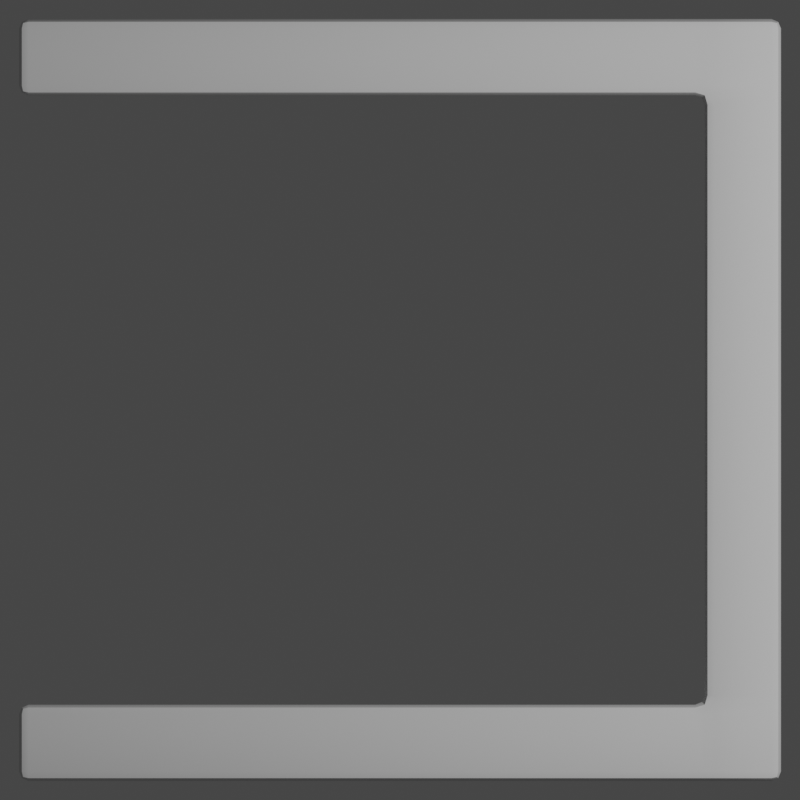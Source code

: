 # Source: contact.blend  (saved by Blender 2.90.8; exported with 4.5.12 LTS)
import bpy
from mathutils import Matrix  # noqa: F401  (used for matrix-valued properties, if any)

bpy.ops.wm.read_factory_settings(use_empty=True)
scene = bpy.context.scene
scene.name = 'Scene'

# ---- collections
col_collection = bpy.data.collections.new('Collection'); scene.collection.children.link(col_collection)

# ---- node groups
ng_auto_smooth = bpy.data.node_groups.new('Auto Smooth', 'GeometryNodeTree')
_s = ng_auto_smooth.interface.new_socket(name='Geometry', in_out='OUTPUT', socket_type='NodeSocketGeometry')
_s = ng_auto_smooth.interface.new_socket(name='Geometry', in_out='INPUT', socket_type='NodeSocketGeometry')
_s = ng_auto_smooth.interface.new_socket(name='Angle', in_out='INPUT', socket_type='NodeSocketFloat')
_s.subtype = 'ANGLE'
_s.min_value = 0.0
_s.max_value = 3.142
ng_auto_smooth.is_modifier = True
_N = ng_auto_smooth.nodes; _L = ng_auto_smooth.links
n0 = _N.new('NodeGroupOutput'); n0.name = 'Group Output'; n0.location = (480, -100)
n1 = _N.new('NodeGroupInput'); n1.name = 'Group Input'; n1.location = (-420, -300)
n2 = _N.new('NodeGroupInput'); n2.name = 'Group Input.001'; n2.location = (-60, -100)
n3 = _N.new('GeometryNodeSetShadeSmooth'); n3.name = 'Set Shade Smooth'; n3.location = (120, -100)
n3.domain = 'EDGE'
n4 = _N.new('GeometryNodeSetShadeSmooth'); n4.name = 'Set Shade Smooth.001'; n4.location = (300, -100)
n5 = _N.new('GeometryNodeInputMeshEdgeAngle'); n5.name = 'Edge Angle'; n5.location = (-420, -220)
n6 = _N.new('GeometryNodeInputEdgeSmooth'); n6.name = 'Is Edge Smooth'; n6.location = (-60, -160)
n7 = _N.new('GeometryNodeInputShadeSmooth'); n7.name = 'Is Face Smooth'; n7.location = (-240, -340)
n8 = _N.new('FunctionNodeBooleanMath'); n8.name = 'Boolean Math'; n8.location = (-60, -220)
n9 = _N.new('FunctionNodeCompare'); n9.name = 'Compare'; n9.location = (-240, -180)
n9.operation = 'LESS_EQUAL'
_L.new(n5.outputs[0], n9.inputs[0])
_L.new(n4.outputs[0], n0.inputs[0])
_L.new(n1.outputs[1], n9.inputs[1])
_L.new(n9.outputs[0], n8.inputs[0])
_L.new(n7.outputs[0], n8.inputs[1])
_L.new(n2.outputs[0], n3.inputs[0])
_L.new(n6.outputs[0], n3.inputs[1])
_L.new(n3.outputs[0], n4.inputs[0])
_L.new(n8.outputs[0], n3.inputs[2])
n0.is_active_output = True

# ---- world
world_world = bpy.data.worlds.new('World'); scene.world = world_world
world_world.use_nodes = True; world_world.node_tree.nodes.clear()
_N = world_world.node_tree.nodes; _L = world_world.node_tree.links
n0 = _N.new('ShaderNodeOutputWorld'); n0.name = 'World Output'; n0.location = (300, 300)
n1 = _N.new('ShaderNodeBackground'); n1.name = 'Background'; n1.location = (10, 300)
n1.inputs[0].default_value = (0.05088, 0.05088, 0.05088, 1.0)
_L.new(n1.outputs[0], n0.inputs[0])
n0.is_active_output = True
world_world.color = (0.05088, 0.05088, 0.05088)
world_world.use_sun_shadow = False
world_world.sun_shadow_jitter_overblur = 0.0

# ---- cameras
cam_camera = bpy.data.cameras.new('Camera')
cam_camera.type = 'ORTHO'
cam_camera.clip_end = 100.0
cam_camera.ortho_scale = 2.1

# ---- lights
light_light = bpy.data.lights.new('Light', 'POINT')
light_light.transmission_factor = 0.0
light_light.energy = 1000.0
light_light.shadow_soft_size = 0.1
light_light.shadow_maximum_resolution = 0.006
light_light.use_absolute_resolution = True

# ---- meshes
me_cube_001 = bpy.data.meshes.new('Cube.001')
me_cube_001.from_pydata([(1.0, 1.0, -0.1), (1.0, 1.0, 0.1), (1.0, -1.0, -0.1), (1.0, -1.0, 0.1), (-1.0, 1.0, -0.1), (-1.0, 1.0, 0.1), (-1.0, -1.0, -0.1), (-1.0, -1.0, 0.1), (1.0, -0.8, -0.1), (1.0, 0.8, -0.1), (1.0, 0.8, 0.1), (1.0, -0.8, 0.1), (-1.0, 0.8, -0.1), (-1.0, -0.8, -0.1), (-1.0, -0.8, 0.1), (-1.0, 0.8, 0.1), (0.8, -1.0, -0.1), (0.8, -1.0, 0.1), (0.8, 1.0, -0.1), (0.8, 1.0, 0.1), (0.8, -0.8, 0.1), (0.8, 0.8, 0.1), (0.8, -0.8, -0.1), (0.8, 0.8, -0.1)], [], [(8, 11, 3, 2), (12, 15, 5, 4), (18, 19, 1, 0), (21, 10, 1, 19), (17, 3, 11, 20), (22, 13, 14, 20), (6, 7, 14, 13), (22, 20, 21, 23), (0, 1, 10, 9), (10, 11, 8, 9), (8, 22, 23, 9), (2, 16, 22, 8), (6, 13, 22, 16), (23, 21, 15, 12), (10, 21, 20, 11), (7, 17, 20, 14), (15, 21, 19, 5), (9, 23, 18, 0), (12, 4, 18, 23), (5, 19, 18, 4), (2, 3, 17, 16), (17, 7, 6, 16)])
me_cube_001.polygons.foreach_set('use_smooth', [True] * 22)
_uv = me_cube_001.uv_layers.new(name='UVMap')
_uv.uv.foreach_set('vector', [0.375, 0.225, 0.625, 0.225, 0.625, 0.25, 0.375, 0.25, 0.375, 0.725, 0.625, 0.725, 0.625, 0.75, 0.375, 0.75, 0.375, 0.975, 0.625, 0.975, 0.625, 1.0, 0.375, 1.0, 0.85, 0.725, 0.875, 0.725, 0.875, 0.75, 0.85, 0.75, 0.85, 0.5, 0.875, 0.5, 0.875, 0.525, 0.85, 0.525, 0.15, 0.525, 0.375, 0.525, 0.625, 0.525, 0.85, 0.525, 0.375, 0.5, 0.625, 0.5, 0.625, 0.525, 0.375, 0.525, 0.15, 0.525, 0.85, 0.525, 0.85, 0.725, 0.15, 0.725, 0.375, 0.0, 0.625, 0.0, 0.625, 0.025, 0.375, 0.025, 0.625, 0.025, 0.625, 0.225, 0.375, 0.225, 0.375, 0.025, 0.125, 0.525, 0.15, 0.525, 0.15, 0.725, 0.125, 0.725, 0.125, 0.5, 0.15, 0.5, 0.15, 0.525, 0.125, 0.525, 0.375, 0.5, 0.375, 0.525, 0.15, 0.525, 0.15, 0.5, 0.15, 0.725, 0.85, 0.725, 0.625, 0.725, 0.375, 0.725, 0.875, 0.725, 0.85, 0.725, 0.85, 0.525, 0.875, 0.525, 0.625, 0.5, 0.85, 0.5, 0.85, 0.525, 0.625, 0.525, 0.625, 0.725, 0.85, 0.725, 0.85, 0.75, 0.625, 0.75, 0.125, 0.725, 0.15, 0.725, 0.15, 0.75, 0.125, 0.75, 0.375, 0.725, 0.375, 0.75, 0.15, 0.75, 0.15, 0.725, 0.625, 0.75, 0.625, 0.975, 0.375, 0.975, 0.375, 0.75, 0.375, 0.25, 0.625, 0.25, 0.625, 0.275, 0.375, 0.275, 0.625, 0.275, 0.625, 0.5, 0.375, 0.5, 0.375, 0.275])
me_cube_001.use_remesh_fix_poles = True
me_cube_001.use_remesh_preserve_attributes = False
me_cube_001.use_mirror_vertex_groups = False
me_cube_001.update()

# ---- objects
ob_light = bpy.data.objects.new('Light', light_light)
ob_camera = bpy.data.objects.new('Camera', cam_camera)
ob_cube = bpy.data.objects.new('Cube', me_cube_001)

# ---- transforms, parenting, visibility, modifiers, constraints
ob_light.location = (4.076, 1.005, 5.904)
ob_light.rotation_euler = (0.6503, 0.05522, 1.866)
ob_light.lock_rotations_4d = False
ob_light.empty_display_type = 'ARROWS'
ob_light.color = (0.0, 0.0, 0.0, 0.0)
ob_light.lineart.crease_threshold = 0.0
ob_camera.location = (0.0, 0.0, 10.0)
ob_camera.lock_rotations_4d = False
ob_camera.empty_display_type = 'ARROWS'
ob_camera.color = (0.0, 0.0, 0.0, 0.0)
ob_camera.display_type = 'WIRE'
ob_camera.lineart.crease_threshold = 0.0
ob_cube.location = (0.0, 0.0, 0.0)
ob_cube.lineart.crease_threshold = 0.0
_m = ob_cube.modifiers.new('Bevel', 'BEVEL')
_m.width = 0.025
_m.width_pct = 0.025
_m.segments = 2
_m.limit_method = 'NONE'
_m = ob_cube.modifiers.new('Auto Smooth', 'NODES')
_m.node_group = ng_auto_smooth
_gi = [s.identifier for s in ng_auto_smooth.interface.items_tree if s.item_type == 'SOCKET' and s.in_out == 'INPUT']
_m[_gi[1]] = 0.5236  # Angle

# ---- collection membership
col_collection.objects.link(ob_light)
col_collection.objects.link(ob_camera)
col_collection.objects.link(ob_cube)

# ---- scene / render settings (as saved in the file)
scene.camera = ob_camera
scene.frame_start = 1; scene.frame_end = 250; scene.frame_set(1)
scene.render.engine = 'CYCLES'
scene.render.resolution_x = 32
scene.render.resolution_y = 32
scene.render.film_transparent = True
scene.cycles.samples = 128
scene.cycles.sampling_pattern = 'TABULATED_SOBOL'
scene.cycles.use_adaptive_sampling = False
scene.cycles.use_light_tree = False
scene.eevee.taa_samples = 32
scene.eevee.taa_render_samples = 128
scene.view_settings.view_transform = 'Filmic'
bpy.context.view_layer.update()

